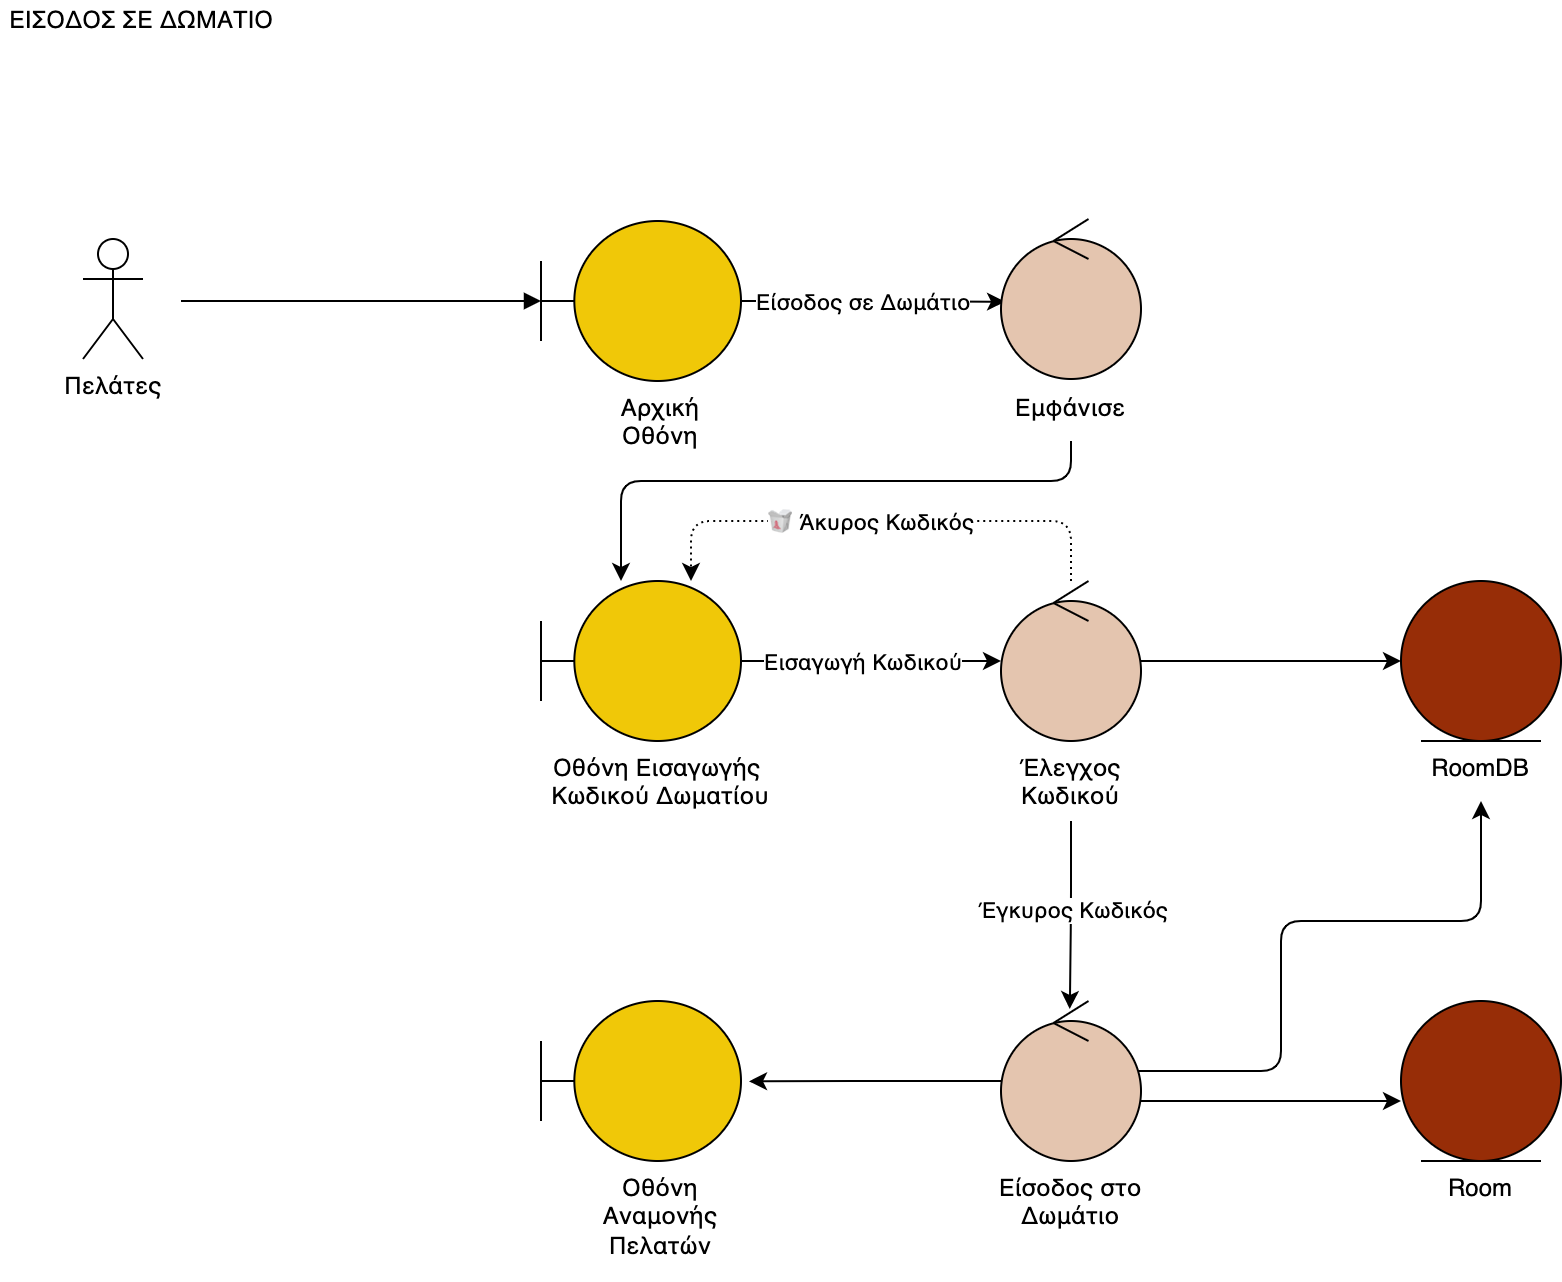

The diagram above was exported from draw.io. Its source (the exported page's mxGraphModel, read from the mxfile embedded in the PNG):
<mxGraphModel dx="1234" dy="877" grid="1" gridSize="10" guides="1" tooltips="1" connect="1" arrows="1" fold="1" page="1" pageScale="1" pageWidth="850" pageHeight="1100" math="0" shadow="0">
  <root>
    <mxCell id="0" />
    <mxCell id="1" parent="0" />
    <mxCell id="GDVjwKHBdUetnvcOr6IY-35" value="Πελάτες" style="shape=umlActor;verticalLabelPosition=bottom;verticalAlign=top;html=1;" parent="1" vertex="1">
      <mxGeometry x="101" y="229" width="30" height="60" as="geometry" />
    </mxCell>
    <mxCell id="GDVjwKHBdUetnvcOr6IY-36" value="ΕΙΣΟΔΟΣ ΣΕ ΔΩΜΑΤΙΟ" style="text;html=1;align=center;verticalAlign=middle;resizable=0;points=[];autosize=1;strokeColor=none;fillColor=none;" parent="1" vertex="1">
      <mxGeometry x="60" y="110" width="140" height="20" as="geometry" />
    </mxCell>
    <mxCell id="8a_XrAeYaxQ2gmAIjx6p-5" style="edgeStyle=orthogonalEdgeStyle;rounded=0;orthogonalLoop=1;jettySize=auto;html=1;" parent="1" source="GDVjwKHBdUetnvcOr6IY-37" target="8a_XrAeYaxQ2gmAIjx6p-4" edge="1">
      <mxGeometry relative="1" as="geometry" />
    </mxCell>
    <mxCell id="8a_XrAeYaxQ2gmAIjx6p-13" value="Εισαγωγή Κωδικού" style="edgeLabel;html=1;align=center;verticalAlign=middle;resizable=0;points=[];" parent="8a_XrAeYaxQ2gmAIjx6p-5" vertex="1" connectable="0">
      <mxGeometry x="-0.1692" y="1" relative="1" as="geometry">
        <mxPoint x="6" y="1" as="offset" />
      </mxGeometry>
    </mxCell>
    <mxCell id="GDVjwKHBdUetnvcOr6IY-37" value="" style="shape=umlBoundary;whiteSpace=wrap;html=1;fillColor=#F0C808;" parent="1" vertex="1">
      <mxGeometry x="330" y="400" width="100" height="80" as="geometry" />
    </mxCell>
    <mxCell id="GDVjwKHBdUetnvcOr6IY-38" value="" style="html=1;verticalAlign=bottom;endArrow=block;rounded=0;" parent="1" target="GDVjwKHBdUetnvcOr6IY-40" edge="1">
      <mxGeometry width="80" relative="1" as="geometry">
        <mxPoint x="150" y="260" as="sourcePoint" />
        <mxPoint x="380" y="260" as="targetPoint" />
      </mxGeometry>
    </mxCell>
    <mxCell id="GDVjwKHBdUetnvcOr6IY-39" style="edgeStyle=orthogonalEdgeStyle;rounded=0;orthogonalLoop=1;jettySize=auto;html=1;entryX=0.029;entryY=0.517;entryDx=0;entryDy=0;entryPerimeter=0;" parent="1" source="GDVjwKHBdUetnvcOr6IY-40" target="GDVjwKHBdUetnvcOr6IY-42" edge="1">
      <mxGeometry relative="1" as="geometry" />
    </mxCell>
    <mxCell id="u2--f8m5MKf8VMnhpZFL-2" value="Είσοδος σε Δωμάτιο" style="edgeLabel;html=1;align=center;verticalAlign=middle;resizable=0;points=[];" parent="GDVjwKHBdUetnvcOr6IY-39" vertex="1" connectable="0">
      <mxGeometry x="-0.1315" relative="1" as="geometry">
        <mxPoint x="2" as="offset" />
      </mxGeometry>
    </mxCell>
    <mxCell id="GDVjwKHBdUetnvcOr6IY-40" value="" style="shape=umlBoundary;whiteSpace=wrap;html=1;fillColor=#F0C808;" parent="1" vertex="1">
      <mxGeometry x="330" y="220" width="100" height="80" as="geometry" />
    </mxCell>
    <mxCell id="GDVjwKHBdUetnvcOr6IY-41" style="edgeStyle=orthogonalEdgeStyle;rounded=1;orthogonalLoop=1;jettySize=auto;html=1;exitX=0.5;exitY=1;exitDx=0;exitDy=0;" parent="1" source="GDVjwKHBdUetnvcOr6IY-55" target="GDVjwKHBdUetnvcOr6IY-37" edge="1">
      <mxGeometry relative="1" as="geometry">
        <Array as="points">
          <mxPoint x="595" y="350" />
          <mxPoint x="370" y="350" />
        </Array>
      </mxGeometry>
    </mxCell>
    <mxCell id="GDVjwKHBdUetnvcOr6IY-42" value="" style="ellipse;shape=umlControl;whiteSpace=wrap;html=1;fillColor=#E4C5AF;" parent="1" vertex="1">
      <mxGeometry x="560" y="219" width="70" height="80" as="geometry" />
    </mxCell>
    <mxCell id="GDVjwKHBdUetnvcOr6IY-49" value="" style="shape=umlBoundary;whiteSpace=wrap;html=1;fillColor=#F0C808;" parent="1" vertex="1">
      <mxGeometry x="330" y="610" width="100" height="80" as="geometry" />
    </mxCell>
    <mxCell id="GDVjwKHBdUetnvcOr6IY-54" value="&lt;meta charset=&quot;utf-8&quot;&gt;&lt;span style=&quot;font-family: helvetica; font-size: 12px; font-style: normal; font-weight: 400; letter-spacing: normal; text-indent: 0px; text-transform: none; word-spacing: 0px; display: inline; float: none;&quot;&gt;Αρχική&lt;/span&gt;&lt;br style=&quot;font-family: helvetica; font-size: 12px; font-style: normal; font-weight: 400; letter-spacing: normal; text-indent: 0px; text-transform: none; word-spacing: 0px;&quot;&gt;&lt;span style=&quot;font-family: helvetica; font-size: 12px; font-style: normal; font-weight: 400; letter-spacing: normal; text-indent: 0px; text-transform: none; word-spacing: 0px; display: inline; float: none;&quot;&gt;Οθόνη&lt;/span&gt;" style="text;whiteSpace=wrap;html=1;align=center;labelBackgroundColor=none;fontColor=default;" parent="1" vertex="1">
      <mxGeometry x="355" y="300" width="70" height="40" as="geometry" />
    </mxCell>
    <mxCell id="GDVjwKHBdUetnvcOr6IY-55" value="&lt;meta charset=&quot;utf-8&quot;&gt;&lt;span style=&quot;font-family: helvetica; font-size: 12px; font-style: normal; font-weight: 400; letter-spacing: normal; text-indent: 0px; text-transform: none; word-spacing: 0px; display: inline; float: none;&quot;&gt;Εμφάνισε&lt;/span&gt;" style="text;whiteSpace=wrap;html=1;align=center;labelBackgroundColor=none;fontColor=default;" parent="1" vertex="1">
      <mxGeometry x="555" y="300" width="80" height="30" as="geometry" />
    </mxCell>
    <mxCell id="GDVjwKHBdUetnvcOr6IY-56" value="&lt;span style=&quot;font-family: helvetica; font-size: 12px; font-style: normal; font-weight: 400; letter-spacing: normal; text-indent: 0px; text-transform: none; word-spacing: 0px; display: inline; float: none;&quot;&gt;Οθόνη Εισαγωγής &lt;br&gt;Κωδικού Δωματίου&lt;/span&gt;" style="text;whiteSpace=wrap;html=1;align=center;labelBackgroundColor=none;fontColor=default;" parent="1" vertex="1">
      <mxGeometry x="270" y="480" width="240" height="40" as="geometry" />
    </mxCell>
    <mxCell id="GDVjwKHBdUetnvcOr6IY-58" value="&lt;font face=&quot;helvetica&quot;&gt;Οθόνη Αναμονής Πελατών&lt;/font&gt;" style="text;whiteSpace=wrap;html=1;align=center;labelBackgroundColor=none;fontColor=default;" parent="1" vertex="1">
      <mxGeometry x="355" y="690" width="70" height="60" as="geometry" />
    </mxCell>
    <mxCell id="8a_XrAeYaxQ2gmAIjx6p-3" value="" style="group" parent="1" vertex="1" connectable="0">
      <mxGeometry x="760" y="400" width="80" height="110" as="geometry" />
    </mxCell>
    <mxCell id="GDVjwKHBdUetnvcOr6IY-61" value="&lt;font face=&quot;helvetica&quot;&gt;RoomDB&lt;br&gt;&lt;/font&gt;" style="text;whiteSpace=wrap;html=1;align=center;labelBackgroundColor=none;fontColor=default;" parent="8a_XrAeYaxQ2gmAIjx6p-3" vertex="1">
      <mxGeometry y="80" width="80" height="30" as="geometry" />
    </mxCell>
    <mxCell id="GDVjwKHBdUetnvcOr6IY-63" value="" style="ellipse;shape=umlEntity;whiteSpace=wrap;html=1;fillColor=#972D07;" parent="8a_XrAeYaxQ2gmAIjx6p-3" vertex="1">
      <mxGeometry width="80" height="80" as="geometry" />
    </mxCell>
    <mxCell id="8a_XrAeYaxQ2gmAIjx6p-10" style="edgeStyle=orthogonalEdgeStyle;rounded=0;orthogonalLoop=1;jettySize=auto;html=1;entryX=0;entryY=0.5;entryDx=0;entryDy=0;" parent="1" source="8a_XrAeYaxQ2gmAIjx6p-4" target="GDVjwKHBdUetnvcOr6IY-63" edge="1">
      <mxGeometry relative="1" as="geometry" />
    </mxCell>
    <mxCell id="8a_XrAeYaxQ2gmAIjx6p-11" style="edgeStyle=orthogonalEdgeStyle;rounded=1;orthogonalLoop=1;jettySize=auto;html=1;dashed=1;dashPattern=1 2;" parent="1" source="8a_XrAeYaxQ2gmAIjx6p-4" edge="1">
      <mxGeometry relative="1" as="geometry">
        <Array as="points">
          <mxPoint x="595" y="370" />
          <mxPoint x="405" y="370" />
        </Array>
        <mxPoint x="405" y="400" as="targetPoint" />
      </mxGeometry>
    </mxCell>
    <mxCell id="8a_XrAeYaxQ2gmAIjx6p-12" value="&lt;span style=&quot;background-color: rgb(255, 255, 255);&quot;&gt;&lt;span style=&quot;font-size: 12px; text-align: left;&quot;&gt;🥡&amp;nbsp;&lt;/span&gt;Άκυρος Κωδικός&lt;/span&gt;" style="edgeLabel;html=1;align=center;verticalAlign=middle;resizable=0;points=[];" parent="8a_XrAeYaxQ2gmAIjx6p-11" vertex="1" connectable="0">
      <mxGeometry x="-0.2" relative="1" as="geometry">
        <mxPoint x="-31" as="offset" />
      </mxGeometry>
    </mxCell>
    <mxCell id="8a_XrAeYaxQ2gmAIjx6p-15" style="edgeStyle=orthogonalEdgeStyle;rounded=1;orthogonalLoop=1;jettySize=auto;html=1;entryX=0.491;entryY=0.05;entryDx=0;entryDy=0;entryPerimeter=0;exitX=0.5;exitY=1;exitDx=0;exitDy=0;" parent="1" source="8a_XrAeYaxQ2gmAIjx6p-6" target="8a_XrAeYaxQ2gmAIjx6p-17" edge="1">
      <mxGeometry relative="1" as="geometry">
        <mxPoint x="595" y="610" as="targetPoint" />
        <mxPoint x="595" y="520" as="sourcePoint" />
      </mxGeometry>
    </mxCell>
    <mxCell id="8a_XrAeYaxQ2gmAIjx6p-25" value="Έγκυρος Κωδικός" style="edgeLabel;html=1;align=center;verticalAlign=middle;resizable=0;points=[];" parent="8a_XrAeYaxQ2gmAIjx6p-15" vertex="1" connectable="0">
      <mxGeometry x="-0.0363" y="-1" relative="1" as="geometry">
        <mxPoint x="2" y="-1" as="offset" />
      </mxGeometry>
    </mxCell>
    <mxCell id="8a_XrAeYaxQ2gmAIjx6p-16" value="" style="group" parent="1" vertex="1" connectable="0">
      <mxGeometry x="555" y="610" width="80" height="110" as="geometry" />
    </mxCell>
    <mxCell id="8a_XrAeYaxQ2gmAIjx6p-17" value="" style="ellipse;shape=umlControl;whiteSpace=wrap;html=1;fillColor=#E4C5AF;" parent="8a_XrAeYaxQ2gmAIjx6p-16" vertex="1">
      <mxGeometry x="5" width="70" height="80" as="geometry" />
    </mxCell>
    <mxCell id="8a_XrAeYaxQ2gmAIjx6p-18" value="&lt;font face=&quot;helvetica&quot;&gt;Είσοδος στο Δωμάτιο&lt;/font&gt;" style="text;whiteSpace=wrap;html=1;align=center;labelBackgroundColor=none;fontColor=default;" parent="8a_XrAeYaxQ2gmAIjx6p-16" vertex="1">
      <mxGeometry y="80" width="80" height="30" as="geometry" />
    </mxCell>
    <mxCell id="8a_XrAeYaxQ2gmAIjx6p-19" value="" style="group" parent="1" vertex="1" connectable="0">
      <mxGeometry x="555" y="400" width="80" height="120" as="geometry" />
    </mxCell>
    <mxCell id="8a_XrAeYaxQ2gmAIjx6p-4" value="" style="ellipse;shape=umlControl;whiteSpace=wrap;html=1;fillColor=#E4C5AF;" parent="8a_XrAeYaxQ2gmAIjx6p-19" vertex="1">
      <mxGeometry x="5" width="70" height="80" as="geometry" />
    </mxCell>
    <mxCell id="8a_XrAeYaxQ2gmAIjx6p-6" value="&lt;font face=&quot;helvetica&quot;&gt;Έλεγχος Κωδικού&lt;/font&gt;" style="text;whiteSpace=wrap;html=1;align=center;labelBackgroundColor=none;fontColor=default;" parent="8a_XrAeYaxQ2gmAIjx6p-19" vertex="1">
      <mxGeometry y="80" width="80" height="40" as="geometry" />
    </mxCell>
    <mxCell id="8a_XrAeYaxQ2gmAIjx6p-20" value="" style="group" parent="1" vertex="1" connectable="0">
      <mxGeometry x="760" y="610" width="80" height="110" as="geometry" />
    </mxCell>
    <mxCell id="8a_XrAeYaxQ2gmAIjx6p-21" value="&lt;font face=&quot;helvetica&quot;&gt;Room&lt;br&gt;&lt;/font&gt;" style="text;whiteSpace=wrap;html=1;align=center;labelBackgroundColor=none;fontColor=default;" parent="8a_XrAeYaxQ2gmAIjx6p-20" vertex="1">
      <mxGeometry y="80" width="80" height="30" as="geometry" />
    </mxCell>
    <mxCell id="8a_XrAeYaxQ2gmAIjx6p-22" value="" style="ellipse;shape=umlEntity;whiteSpace=wrap;html=1;fillColor=#972D07;" parent="8a_XrAeYaxQ2gmAIjx6p-20" vertex="1">
      <mxGeometry width="80" height="80" as="geometry" />
    </mxCell>
    <mxCell id="8a_XrAeYaxQ2gmAIjx6p-24" style="edgeStyle=orthogonalEdgeStyle;rounded=1;orthogonalLoop=1;jettySize=auto;html=1;" parent="1" edge="1">
      <mxGeometry relative="1" as="geometry">
        <mxPoint x="630" y="660" as="sourcePoint" />
        <mxPoint x="760" y="660" as="targetPoint" />
        <Array as="points">
          <mxPoint x="760" y="660" />
        </Array>
      </mxGeometry>
    </mxCell>
    <mxCell id="8a_XrAeYaxQ2gmAIjx6p-26" style="edgeStyle=orthogonalEdgeStyle;rounded=1;orthogonalLoop=1;jettySize=auto;html=1;entryX=0.5;entryY=1;entryDx=0;entryDy=0;exitX=0.983;exitY=0.437;exitDx=0;exitDy=0;exitPerimeter=0;" parent="1" source="8a_XrAeYaxQ2gmAIjx6p-17" target="GDVjwKHBdUetnvcOr6IY-61" edge="1">
      <mxGeometry relative="1" as="geometry">
        <Array as="points">
          <mxPoint x="700" y="645" />
          <mxPoint x="700" y="570" />
          <mxPoint x="800" y="570" />
        </Array>
      </mxGeometry>
    </mxCell>
    <mxCell id="8a_XrAeYaxQ2gmAIjx6p-27" style="edgeStyle=orthogonalEdgeStyle;rounded=1;orthogonalLoop=1;jettySize=auto;html=1;entryX=1.04;entryY=0.502;entryDx=0;entryDy=0;entryPerimeter=0;" parent="1" source="8a_XrAeYaxQ2gmAIjx6p-17" target="GDVjwKHBdUetnvcOr6IY-49" edge="1">
      <mxGeometry relative="1" as="geometry" />
    </mxCell>
  </root>
</mxGraphModel>